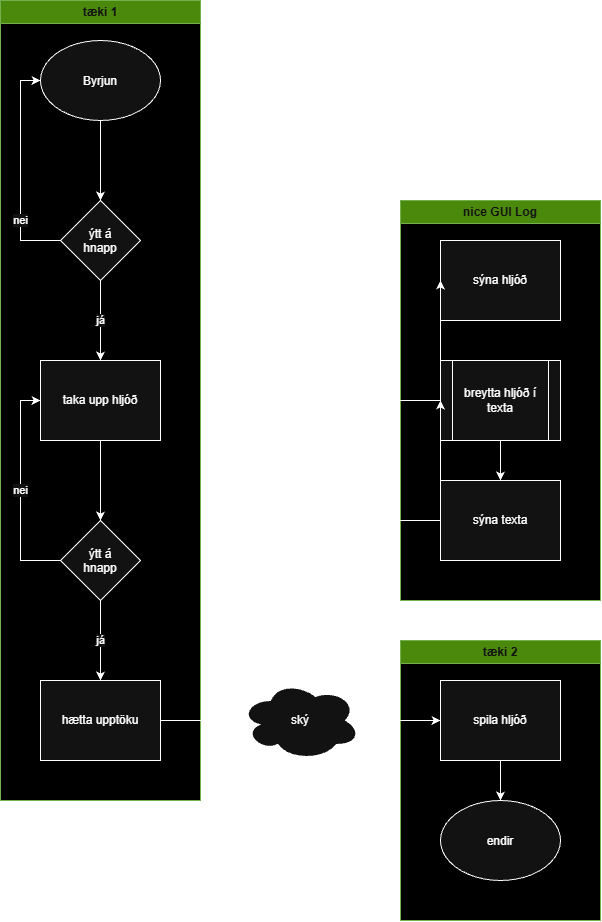

The diagram above was exported from draw.io. Its source (the exported page's mxGraphModel, read from the mxfile embedded in the PNG):
<mxGraphModel dx="1732" dy="1060" grid="1" gridSize="10" guides="1" tooltips="1" connect="1" arrows="1" fold="1" page="1" pageScale="1" pageWidth="827" pageHeight="1169" math="0" shadow="0">
  <root>
    <mxCell id="0" />
    <mxCell id="1" parent="0" />
    <mxCell id="xQPF_p6c5ew0cFvNuoGS-22" parent="1" style="swimlane;whiteSpace=wrap;html=1;fillColor=#60a917;fontColor=#ffffff;strokeColor=#2D7600;swimlaneFillColor=light-dark(#FFFFFF,#000000);" value="tæki 2" vertex="1">
      <mxGeometry height="280" width="200" x="480" y="680" as="geometry" />
    </mxCell>
    <mxCell id="xQPF_p6c5ew0cFvNuoGS-19" parent="xQPF_p6c5ew0cFvNuoGS-22" style="ellipse;whiteSpace=wrap;html=1;shapeInside=1;" value="endir" vertex="1">
      <mxGeometry height="80" width="120" x="40" y="160" as="geometry" />
    </mxCell>
    <mxCell id="xQPF_p6c5ew0cFvNuoGS-17" parent="xQPF_p6c5ew0cFvNuoGS-22" style="whiteSpace=wrap;html=1;" value="spila hljóð" vertex="1">
      <mxGeometry height="80" width="120" x="40" y="40" as="geometry" />
    </mxCell>
    <mxCell id="xQPF_p6c5ew0cFvNuoGS-20" edge="1" parent="xQPF_p6c5ew0cFvNuoGS-22" source="xQPF_p6c5ew0cFvNuoGS-17" style="edgeStyle=orthogonalEdgeStyle;rounded=0;orthogonalLoop=1;jettySize=auto;html=1;entryX=0.5;entryY=0;entryDx=0;entryDy=0;" target="xQPF_p6c5ew0cFvNuoGS-19">
      <mxGeometry relative="1" as="geometry" />
    </mxCell>
    <mxCell id="xQPF_p6c5ew0cFvNuoGS-24" parent="1" style="swimlane;whiteSpace=wrap;html=1;swimlaneFillColor=light-dark(#FFFFFF,#000000);fillColor=#60a917;fontColor=#ffffff;strokeColor=#2D7600;" value="tæki 1" vertex="1">
      <mxGeometry height="800" width="200" x="80" y="40" as="geometry" />
    </mxCell>
    <mxCell id="xQPF_p6c5ew0cFvNuoGS-7" parent="xQPF_p6c5ew0cFvNuoGS-24" style="whiteSpace=wrap;html=1;" value="taka upp hljóð" vertex="1">
      <mxGeometry height="80" width="120" x="40" y="360" as="geometry" />
    </mxCell>
    <mxCell id="xQPF_p6c5ew0cFvNuoGS-8" edge="1" parent="xQPF_p6c5ew0cFvNuoGS-24" source="xQPF_p6c5ew0cFvNuoGS-25" style="edgeStyle=orthogonalEdgeStyle;rounded=0;orthogonalLoop=1;jettySize=auto;html=1;exitX=0.5;exitY=1;exitDx=0;exitDy=0;" target="xQPF_p6c5ew0cFvNuoGS-7" value="já">
      <mxGeometry relative="1" as="geometry">
        <mxPoint x="100" y="280" as="sourcePoint" />
      </mxGeometry>
    </mxCell>
    <mxCell id="xQPF_p6c5ew0cFvNuoGS-11" edge="1" parent="xQPF_p6c5ew0cFvNuoGS-24" source="xQPF_p6c5ew0cFvNuoGS-7" style="edgeStyle=orthogonalEdgeStyle;rounded=0;orthogonalLoop=1;jettySize=auto;html=1;entryX=0.5;entryY=0;entryDx=0;entryDy=0;" target="xQPF_p6c5ew0cFvNuoGS-27" value="">
      <mxGeometry relative="1" as="geometry">
        <mxPoint x="100" y="520" as="targetPoint" />
      </mxGeometry>
    </mxCell>
    <mxCell id="xQPF_p6c5ew0cFvNuoGS-25" parent="xQPF_p6c5ew0cFvNuoGS-24" style="rhombus;whiteSpace=wrap;html=1;shapeInside=1;" value="ýtt á hnapp" vertex="1">
      <mxGeometry height="80" width="80" x="60" y="200" as="geometry" />
    </mxCell>
    <mxCell id="xQPF_p6c5ew0cFvNuoGS-28" edge="1" parent="xQPF_p6c5ew0cFvNuoGS-24" source="xQPF_p6c5ew0cFvNuoGS-27" style="edgeStyle=orthogonalEdgeStyle;rounded=0;orthogonalLoop=1;jettySize=auto;html=1;exitX=0;exitY=0.5;exitDx=0;exitDy=0;entryX=0;entryY=0.5;entryDx=0;entryDy=0;" target="xQPF_p6c5ew0cFvNuoGS-7" value="nei">
      <mxGeometry relative="1" as="geometry" />
    </mxCell>
    <mxCell id="xQPF_p6c5ew0cFvNuoGS-31" edge="1" parent="xQPF_p6c5ew0cFvNuoGS-24" source="xQPF_p6c5ew0cFvNuoGS-27" style="edgeStyle=orthogonalEdgeStyle;rounded=0;orthogonalLoop=1;jettySize=auto;html=1;" target="xQPF_p6c5ew0cFvNuoGS-30" value="já">
      <mxGeometry relative="1" as="geometry" />
    </mxCell>
    <mxCell id="xQPF_p6c5ew0cFvNuoGS-27" parent="xQPF_p6c5ew0cFvNuoGS-24" style="rhombus;whiteSpace=wrap;html=1;shapeInside=1;" value="ýtt á hnapp" vertex="1">
      <mxGeometry height="80" width="80" x="60" y="520" as="geometry" />
    </mxCell>
    <mxCell id="xQPF_p6c5ew0cFvNuoGS-30" parent="xQPF_p6c5ew0cFvNuoGS-24" style="whiteSpace=wrap;html=1;" value="hætta upptöku" vertex="1">
      <mxGeometry height="80" width="120" x="40" y="680" as="geometry" />
    </mxCell>
    <mxCell id="xQPF_p6c5ew0cFvNuoGS-33" parent="1" style="swimlane;whiteSpace=wrap;html=1;fillColor=#60a917;fontColor=#ffffff;strokeColor=#2D7600;gradientColor=none;swimlaneFillColor=light-dark(#FFFFFF,#000000);" value="nice GUI Log" vertex="1">
      <mxGeometry height="400" width="200" x="480" y="240" as="geometry">
        <mxRectangle height="30" width="110" x="720" y="360" as="alternateBounds" />
      </mxGeometry>
    </mxCell>
    <mxCell id="xQPF_p6c5ew0cFvNuoGS-35" parent="xQPF_p6c5ew0cFvNuoGS-33" style="rounded=0;whiteSpace=wrap;html=1;" value="sýna hljóð" vertex="1">
      <mxGeometry height="80" width="120" x="40" y="40" as="geometry" />
    </mxCell>
    <mxCell id="xQPF_p6c5ew0cFvNuoGS-41" edge="1" parent="xQPF_p6c5ew0cFvNuoGS-33" source="xQPF_p6c5ew0cFvNuoGS-39" style="edgeStyle=orthogonalEdgeStyle;rounded=0;orthogonalLoop=1;jettySize=auto;html=1;" target="xQPF_p6c5ew0cFvNuoGS-40" value="">
      <mxGeometry relative="1" as="geometry" />
    </mxCell>
    <mxCell id="xQPF_p6c5ew0cFvNuoGS-39" parent="xQPF_p6c5ew0cFvNuoGS-33" style="shape=process;whiteSpace=wrap;html=1;backgroundOutline=1;" value="breytta hljóð í texta" vertex="1">
      <mxGeometry height="80" width="120" x="40" y="160" as="geometry" />
    </mxCell>
    <mxCell id="xQPF_p6c5ew0cFvNuoGS-40" parent="xQPF_p6c5ew0cFvNuoGS-33" style="whiteSpace=wrap;html=1;" value="sýna texta" vertex="1">
      <mxGeometry height="80" width="120" x="40" y="280" as="geometry" />
    </mxCell>
    <mxCell id="xQPF_p6c5ew0cFvNuoGS-5" edge="1" parent="1" source="xQPF_p6c5ew0cFvNuoGS-1" style="edgeStyle=orthogonalEdgeStyle;rounded=0;orthogonalLoop=1;jettySize=auto;html=1;entryX=0.5;entryY=0;entryDx=0;entryDy=0;" target="xQPF_p6c5ew0cFvNuoGS-25" value="">
      <mxGeometry relative="1" as="geometry">
        <mxPoint x="220" y="200" as="targetPoint" />
      </mxGeometry>
    </mxCell>
    <mxCell id="xQPF_p6c5ew0cFvNuoGS-1" parent="1" style="ellipse;whiteSpace=wrap;html=1;shapeInside=1;container=0;" value="Byrjun" vertex="1">
      <mxGeometry height="80" width="120" x="120" y="80" as="geometry" />
    </mxCell>
    <mxCell id="xQPF_p6c5ew0cFvNuoGS-18" edge="1" parent="1" source="xQPF_p6c5ew0cFvNuoGS-15" style="edgeStyle=orthogonalEdgeStyle;rounded=0;orthogonalLoop=1;jettySize=auto;html=1;exitX=0.875;exitY=0.5;exitDx=0;exitDy=0;exitPerimeter=0;" target="xQPF_p6c5ew0cFvNuoGS-17" value="">
      <mxGeometry relative="1" as="geometry" />
    </mxCell>
    <mxCell id="xQPF_p6c5ew0cFvNuoGS-42" edge="1" parent="1" source="xQPF_p6c5ew0cFvNuoGS-15" style="edgeStyle=orthogonalEdgeStyle;rounded=0;orthogonalLoop=1;jettySize=auto;html=1;entryX=0;entryY=0.5;entryDx=0;entryDy=0;" target="xQPF_p6c5ew0cFvNuoGS-35">
      <mxGeometry relative="1" as="geometry">
        <Array as="points">
          <mxPoint x="380" y="440" />
        </Array>
      </mxGeometry>
    </mxCell>
    <mxCell id="xQPF_p6c5ew0cFvNuoGS-43" edge="1" parent="1" source="xQPF_p6c5ew0cFvNuoGS-15" style="edgeStyle=orthogonalEdgeStyle;rounded=0;orthogonalLoop=1;jettySize=auto;html=1;entryX=0;entryY=0.5;entryDx=0;entryDy=0;" target="xQPF_p6c5ew0cFvNuoGS-39">
      <mxGeometry relative="1" as="geometry">
        <Array as="points">
          <mxPoint x="380" y="560" />
        </Array>
      </mxGeometry>
    </mxCell>
    <mxCell id="xQPF_p6c5ew0cFvNuoGS-15" parent="1" style="ellipse;shape=cloud;whiteSpace=wrap;html=1;" value="ský" vertex="1">
      <mxGeometry height="80" width="120" x="320" y="720" as="geometry" />
    </mxCell>
    <mxCell id="xQPF_p6c5ew0cFvNuoGS-26" edge="1" parent="1" source="xQPF_p6c5ew0cFvNuoGS-25" style="edgeStyle=orthogonalEdgeStyle;rounded=0;orthogonalLoop=1;jettySize=auto;html=1;exitX=0;exitY=0.5;exitDx=0;exitDy=0;entryX=0;entryY=0.5;entryDx=0;entryDy=0;" target="xQPF_p6c5ew0cFvNuoGS-1" value="nei">
      <mxGeometry relative="1" x="-0.4545" as="geometry">
        <mxPoint x="120" y="190" as="targetPoint" />
      </mxGeometry>
    </mxCell>
    <mxCell id="xQPF_p6c5ew0cFvNuoGS-32" edge="1" parent="1" source="xQPF_p6c5ew0cFvNuoGS-30" style="edgeStyle=orthogonalEdgeStyle;rounded=0;orthogonalLoop=1;jettySize=auto;html=1;entryX=0.072;entryY=0.502;entryDx=0;entryDy=0;entryPerimeter=0;" target="xQPF_p6c5ew0cFvNuoGS-15">
      <mxGeometry relative="1" as="geometry" />
    </mxCell>
  </root>
</mxGraphModel>